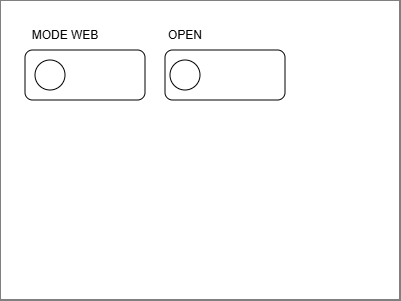

The diagram above was exported from draw.io. Its source (the exported page's mxGraphModel, read from the mxfile embedded in the PNG):
<mxGraphModel dx="1073" dy="491" grid="1" gridSize="10" guides="1" tooltips="1" connect="1" arrows="1" fold="1" page="1" pageScale="1" pageWidth="850" pageHeight="1100" math="0" shadow="0">
  <root>
    <mxCell id="0" />
    <mxCell id="1" parent="0" />
    <mxCell id="aDXV6fZ7Oj4oOjolCerg-1" value="" style="rounded=0;whiteSpace=wrap;html=1;" vertex="1" parent="1">
      <mxGeometry x="225" y="460" width="400" height="300" as="geometry" />
    </mxCell>
    <mxCell id="aDXV6fZ7Oj4oOjolCerg-3" value="" style="rounded=1;whiteSpace=wrap;html=1;" vertex="1" parent="1">
      <mxGeometry x="250" y="510" width="120" height="50" as="geometry" />
    </mxCell>
    <mxCell id="aDXV6fZ7Oj4oOjolCerg-4" value="" style="ellipse;whiteSpace=wrap;html=1;aspect=fixed;" vertex="1" parent="1">
      <mxGeometry x="260" y="520" width="30" height="30" as="geometry" />
    </mxCell>
    <mxCell id="aDXV6fZ7Oj4oOjolCerg-5" value="" style="rounded=1;whiteSpace=wrap;html=1;" vertex="1" parent="1">
      <mxGeometry x="390" y="510" width="120" height="50" as="geometry" />
    </mxCell>
    <mxCell id="aDXV6fZ7Oj4oOjolCerg-6" value="" style="ellipse;whiteSpace=wrap;html=1;aspect=fixed;" vertex="1" parent="1">
      <mxGeometry x="395" y="520" width="30" height="30" as="geometry" />
    </mxCell>
    <mxCell id="aDXV6fZ7Oj4oOjolCerg-8" value="MODE WEB" style="text;html=1;whiteSpace=wrap;strokeColor=none;fillColor=none;align=center;verticalAlign=middle;rounded=0;" vertex="1" parent="1">
      <mxGeometry x="250" y="480" width="80" height="30" as="geometry" />
    </mxCell>
    <mxCell id="aDXV6fZ7Oj4oOjolCerg-9" value="OPEN" style="text;html=1;whiteSpace=wrap;strokeColor=none;fillColor=none;align=center;verticalAlign=middle;rounded=0;" vertex="1" parent="1">
      <mxGeometry x="370" y="480" width="80" height="30" as="geometry" />
    </mxCell>
  </root>
</mxGraphModel>